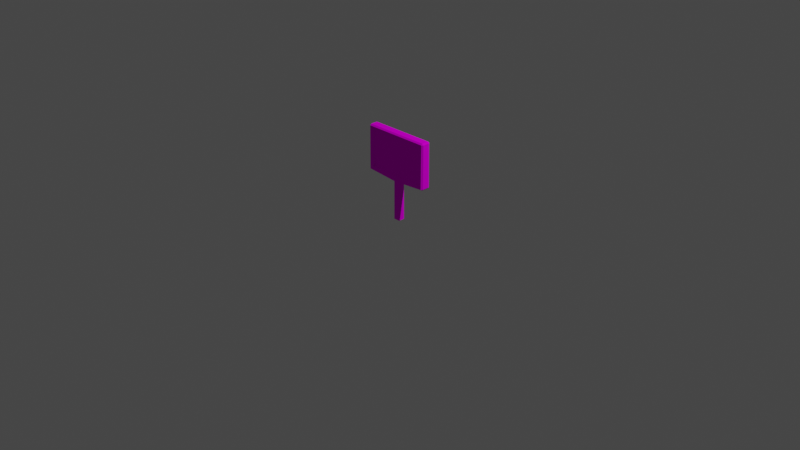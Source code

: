 # Source: Sign.blend  (saved by Blender 2.91.10; exported with 4.5.12 LTS)
import bpy
from mathutils import Matrix  # noqa: F401  (used for matrix-valued properties, if any)

bpy.ops.wm.read_factory_settings(use_empty=True)
scene = bpy.context.scene
scene.name = 'Scene'

# ---- collections
col_collection = bpy.data.collections.new('Collection'); scene.collection.children.link(col_collection)

# ---- images (referenced by path relative to the original .blend; pixels are not part of the script)
import os
ASSET_DIR = os.environ.get("B2B_ASSET_DIR", "")  # directory of the original .blend (textures are referenced by path, not embedded)
HERE = os.path.dirname(os.path.abspath(__file__))  # packed textures are extracted next to this script under _unpacked/

def load_image(name, relpath, width, height, colorspace="sRGB"):
    """Load a texture the original file referenced (path relative to the .blend, or extracted next to this script)."""
    p = next((c for c in (os.path.join(HERE, relpath), os.path.join(ASSET_DIR, relpath)) if relpath and os.path.exists(c)), "")
    if p:
        img = bpy.data.images.load(p, check_existing=True)
        img.name = name
    else:  # same state as the original file: an image datablock whose file is absent (Cycles renders it pink)
        img = bpy.data.images.new(name, width, height)
        img.source = "FILE"
        img.filepath = "//" + (relpath or name)
    img.colorspace_settings.name = colorspace
    return img
img_palette128_png = load_image('Palette128.png', 'Palette128.png', 1024, 1024, 'sRGB')

# ---- materials (node trees are filled in below, after node groups)
mat_palette64 = bpy.data.materials.new('Palette64')
mat_palette64.use_transparent_shadow = False

# ---- material node trees
mat_palette64.use_nodes = True; mat_palette64.node_tree.nodes.clear()
_N = mat_palette64.node_tree.nodes; _L = mat_palette64.node_tree.links
n0 = _N.new('ShaderNodeOutputMaterial'); n0.name = 'Material Output'; n0.location = (300, 300)
n1 = _N.new('ShaderNodeTexImage'); n1.name = 'Image Texture'; n1.location = (-144, 723)
n1.image = img_palette128_png
n2 = _N.new('ShaderNodeBsdfDiffuse'); n2.name = 'Diffuse BSDF'; n2.location = (121, 408)
_L.new(n1.outputs[0], n2.inputs[0])
_L.new(n2.outputs[0], n0.inputs[0])
n0.is_active_output = True

# ---- world
world_world = bpy.data.worlds.new('World'); scene.world = world_world
world_world.use_nodes = True; world_world.node_tree.nodes.clear()
_N = world_world.node_tree.nodes; _L = world_world.node_tree.links
n0 = _N.new('ShaderNodeOutputWorld'); n0.name = 'World Output'; n0.location = (300, 300)
n1 = _N.new('ShaderNodeBackground'); n1.name = 'Background'; n1.location = (10, 300)
n1.inputs[0].default_value = (0.05088, 0.05088, 0.05088, 1.0)
_L.new(n1.outputs[0], n0.inputs[0])
n0.is_active_output = True
world_world.color = (0.05088, 0.05088, 0.05088)
world_world.use_sun_shadow = False
world_world.sun_shadow_jitter_overblur = 0.0

# ---- cameras
cam_camera = bpy.data.cameras.new('Camera')
cam_camera.clip_end = 100.0
cam_camera.ortho_scale = 7.314

# ---- lights
light_light = bpy.data.lights.new('Light', 'POINT')
light_light.transmission_factor = 0.0
light_light.energy = 1000.0
light_light.shadow_soft_size = 0.1
light_light.shadow_maximum_resolution = 0.006
light_light.use_absolute_resolution = True

# ---- meshes
me_cube_001 = bpy.data.meshes.new('Cube.001')
me_cube_001.from_pydata([(-0.03444, 0.03444, 0.0), (0.03444, 0.03444, 0.0), (-0.03444, -0.03444, 0.0), (0.03444, -0.03444, 0.0), (-0.3384, 0.05265, 0.4858), (0.3384, 0.05265, 0.4858), (0.3384, -0.05265, 0.4858), (-0.3384, -0.05265, 0.4858), (-0.3384, 0.05265, 0.8982), (0.3384, 0.05265, 0.8982), (0.3384, -0.05265, 0.8982), (-0.3384, -0.05265, 0.8982), (0.3384, -0.01999, 0.4858), (-0.3384, -0.01999, 0.4858), (0.3384, -0.01999, 0.8982), (-0.3384, -0.01999, 0.8982), (-0.3384, 0.02144, 0.4858), (0.3384, 0.02144, 0.4858), (-0.3384, 0.02144, 0.8982), (0.3384, 0.02144, 0.8982), (-0.04878, 0.02079, 0.4197), (-0.03337, 0.0362, 0.4213), (0.04878, 0.02079, 0.4197), (0.03337, 0.03444, 0.4174), (-0.04878, -0.02079, 0.4197), (-0.03337, -0.03444, 0.4174), (0.04878, -0.02079, 0.4197), (0.03337, -0.0362, 0.4213), (-0.3778, 0.03826, 0.4609), (-0.3632, 0.05621, 0.4574), (-0.3634, 0.03748, 0.4453), (0.3778, 0.03826, 0.4609), (0.3634, 0.03748, 0.4453), (0.3632, 0.05621, 0.4574), (0.3778, -0.03826, 0.4609), (0.3632, -0.05621, 0.4574), (0.3634, -0.03748, 0.4453), (-0.3778, -0.03826, 0.4609), (-0.3634, -0.03748, 0.4453), (-0.3632, -0.05621, 0.4574), (-0.3634, 0.05265, 0.9231), (-0.3778, 0.03826, 0.9231), (-0.3634, 0.03826, 0.9375), (0.3634, 0.03826, 0.9375), (0.3778, 0.03826, 0.9231), (0.3634, 0.05265, 0.9231), (0.3778, -0.03826, 0.9231), (0.3634, -0.03826, 0.9375), (0.3634, -0.05265, 0.9231), (-0.3634, -0.03826, 0.9375), (-0.3778, -0.03826, 0.9231), (-0.3634, -0.05265, 0.9231)], [], [(20, 24, 38, 30), (26, 22, 32, 36), (4, 5, 33, 29), (0, 21, 23, 1), (1, 3, 2, 0), (3, 27, 25, 2), (8, 4, 29, 40), (1, 23, 27, 3), (23, 21, 29, 33), (25, 27, 35, 39), (11, 10, 48, 51), (5, 9, 45, 33), (6, 10, 14, 12), (8, 9, 19, 18), (28, 37, 50, 41), (10, 6, 35, 48), (47, 43, 42, 49), (9, 8, 40, 45), (34, 31, 44, 46), (6, 7, 39, 35), (7, 11, 51, 39), (13, 12, 14, 15), (10, 11, 15, 14), (7, 6, 12, 13), (11, 7, 13, 15), (17, 16, 18, 19), (5, 4, 16, 17), (4, 8, 18, 16), (9, 5, 17, 19), (28, 29, 30), (31, 32, 33), (34, 35, 36), (37, 38, 39), (40, 41, 42), (43, 44, 45), (46, 47, 48), (49, 50, 51), (22, 26, 27, 23), (24, 20, 21, 25), (31, 34, 36, 32), (37, 28, 30, 38), (26, 36, 35, 27), (38, 24, 25, 39), (20, 30, 29, 21), (32, 22, 23, 33), (42, 43, 45, 40), (43, 47, 46, 44), (47, 49, 51, 48), (49, 42, 41, 50), (39, 51, 50, 37), (40, 29, 28, 41), (33, 45, 44, 31), (48, 35, 34, 46), (2, 25, 21, 0)])
_uv = me_cube_001.uv_layers.new(name='UVMap')
_uv.uv.foreach_set('vector', [0.5197, 0.4652, 0.5197, 0.4615, 0.5197, 0.4611, 0.5197, 0.4655, 0.5197, 0.4528, 0.5197, 0.4491, 0.5197, 0.4487, 0.5197, 0.4532, 0.5197, 0.442, 0.5197, 0.4476, 0.5197, 0.4478, 0.5197, 0.4418, 0.5189, 0.4417, 0.5197, 0.4418, 0.5197, 0.4478, 0.5189, 0.4479, 0.5181, 0.454, 0.5189, 0.454, 0.5189, 0.4602, 0.5181, 0.4602, 0.5189, 0.454, 0.5197, 0.4541, 0.5197, 0.4601, 0.5189, 0.4602, 0.5197, 0.442, 0.5197, 0.442, 0.5197, 0.4418, 0.5197, 0.4418, 0.5189, 0.4479, 0.5197, 0.4479, 0.5197, 0.4542, 0.5189, 0.454, 0.5197, 0.4478, 0.5197, 0.4421, 0.5197, 0.4427, 0.5197, 0.4469, 0.5197, 0.4602, 0.5197, 0.4545, 0.5197, 0.4551, 0.5197, 0.4592, 0.5197, 0.4599, 0.5197, 0.4544, 0.5197, 0.4542, 0.5197, 0.4601, 0.5197, 0.4476, 0.5197, 0.4476, 0.5197, 0.4478, 0.5197, 0.4478, 0.5197, 0.4544, 0.5197, 0.4544, 0.5361, 0.4172, 0.5361, 0.4172, 0.5197, 0.442, 0.5197, 0.4476, 0.5361, 0.4103, 0.5361, 0.4048, 0.5197, 0.4656, 0.5197, 0.4611, 0.5197, 0.4611, 0.5197, 0.4656, 0.5197, 0.4544, 0.5197, 0.4544, 0.5197, 0.4542, 0.5197, 0.4542, 0.5185, 0.4528, 0.5191, 0.4528, 0.5191, 0.4587, 0.5185, 0.4587, 0.5197, 0.4476, 0.5197, 0.442, 0.5197, 0.4418, 0.5197, 0.4478, 0.5197, 0.4532, 0.5197, 0.4487, 0.5197, 0.4487, 0.5197, 0.4532, 0.5197, 0.4544, 0.5197, 0.4599, 0.5197, 0.4601, 0.5197, 0.4542, 0.5197, 0.4599, 0.5197, 0.4599, 0.5197, 0.4601, 0.5197, 0.4601, 0.4508, 0.4413, 0.4508, 0.4358, 0.4508, 0.4358, 0.4508, 0.4413, 0.5197, 0.4544, 0.5197, 0.4599, 0.5361, 0.4227, 0.5361, 0.4172, 0.5197, 0.4599, 0.5197, 0.4544, 0.5361, 0.4172, 0.5361, 0.4227, 0.5197, 0.4599, 0.5197, 0.4599, 0.5361, 0.4227, 0.5361, 0.4227, 0.4508, 0.4289, 0.4508, 0.4234, 0.4508, 0.4234, 0.4508, 0.4289, 0.5197, 0.4476, 0.5197, 0.442, 0.5361, 0.4048, 0.5361, 0.4103, 0.5197, 0.442, 0.5197, 0.442, 0.5361, 0.4048, 0.5361, 0.4048, 0.5197, 0.4476, 0.5197, 0.4476, 0.5361, 0.4103, 0.5361, 0.4103, 0.5197, 0.4656, 0.5197, 0.4664, 0.5197, 0.4655, 0.5197, 0.4487, 0.5197, 0.4487, 0.5197, 0.4478, 0.5197, 0.4532, 0.5197, 0.4551, 0.5197, 0.4532, 0.5197, 0.4611, 0.5197, 0.4611, 0.5197, 0.4601, 0.5197, 0.4418, 0.5197, 0.4418, 0.5197, 0.4418, 0.5197, 0.4478, 0.5197, 0.4478, 0.5197, 0.4478, 0.5197, 0.454, 0.5197, 0.4542, 0.5197, 0.4542, 0.5197, 0.4601, 0.5197, 0.4602, 0.5197, 0.4601, 0.5197, 0.4491, 0.5197, 0.4528, 0.5197, 0.4542, 0.5197, 0.4479, 0.5197, 0.4615, 0.5197, 0.4652, 0.5197, 0.4666, 0.5197, 0.4602, 0.5197, 0.4487, 0.5197, 0.4532, 0.5197, 0.4532, 0.5197, 0.4487, 0.5197, 0.4611, 0.5197, 0.4656, 0.5197, 0.4655, 0.5197, 0.4611, 0.5197, 0.4528, 0.5197, 0.4532, 0.5197, 0.4551, 0.5197, 0.4545, 0.5197, 0.4611, 0.5197, 0.4615, 0.5197, 0.4602, 0.5197, 0.4592, 0.5197, 0.4652, 0.5197, 0.4655, 0.5197, 0.4664, 0.5197, 0.4664, 0.5197, 0.4487, 0.5197, 0.4491, 0.5197, 0.4478, 0.5197, 0.4469, 0.5197, 0.4418, 0.5197, 0.4478, 0.5197, 0.4478, 0.5197, 0.4418, 0.5197, 0.4487, 0.5197, 0.4532, 0.5197, 0.4532, 0.5197, 0.4487, 0.5197, 0.4542, 0.5197, 0.4601, 0.5197, 0.4601, 0.5197, 0.4542, 0.5197, 0.4611, 0.5197, 0.4656, 0.5197, 0.4656, 0.5197, 0.4611, 0.5197, 0.4601, 0.5197, 0.4601, 0.5197, 0.4611, 0.5197, 0.4611, 0.5197, 0.4664, 0.5197, 0.4664, 0.5197, 0.4656, 0.5197, 0.4656, 0.5197, 0.4478, 0.5197, 0.4478, 0.5197, 0.4487, 0.5197, 0.4487, 0.5197, 0.4542, 0.5197, 0.4542, 0.5197, 0.4532, 0.5197, 0.4532, 0.5189, 0.4602, 0.5197, 0.4602, 0.5197, 0.4666, 0.5189, 0.4664])
me_cube_001.materials.append(mat_palette64)
me_cube_001.use_remesh_fix_poles = True
me_cube_001.use_remesh_preserve_attributes = False
me_cube_001.use_mirror_vertex_groups = False
me_cube_001.update()

# ---- objects
ob_light = bpy.data.objects.new('Light', light_light)
ob_camera = bpy.data.objects.new('Camera', cam_camera)
ob_sign = bpy.data.objects.new('Sign', me_cube_001)

# ---- transforms, parenting, visibility, modifiers, constraints
ob_light.location = (4.076, 1.005, 5.904)
ob_light.rotation_euler = (0.6503, 0.05522, 1.866)
ob_light.lock_rotations_4d = False
ob_light.empty_display_type = 'ARROWS'
ob_light.color = (0.0, 0.0, 0.0, 0.0)
ob_light.lineart.crease_threshold = 0.0
ob_camera.location = (7.359, -6.926, 4.958)
ob_camera.rotation_euler = (1.109, 0.0, 0.8149)
ob_camera.lock_rotations_4d = False
ob_camera.empty_display_type = 'ARROWS'
ob_camera.color = (0.0, 0.0, 0.0, 0.0)
ob_camera.display_type = 'WIRE'
ob_camera.lineart.crease_threshold = 0.0
ob_sign.location = (0.0, 0.0, 0.0)
ob_sign.lineart.crease_threshold = 0.0

# ---- collection membership
col_collection.objects.link(ob_light)
col_collection.objects.link(ob_camera)
col_collection.objects.link(ob_sign)

# ---- scene / render settings (as saved in the file)
scene.camera = ob_camera
scene.frame_start = 1; scene.frame_end = 250; scene.frame_set(1)
scene.render.engine = 'BLENDER_EEVEE_NEXT'
scene.cycles.use_denoising = False
scene.cycles.samples = 128
scene.cycles.sampling_pattern = 'TABULATED_SOBOL'
scene.cycles.use_adaptive_sampling = False
scene.cycles.use_light_tree = False
scene.view_settings.view_transform = 'Filmic'
bpy.context.view_layer.update()
